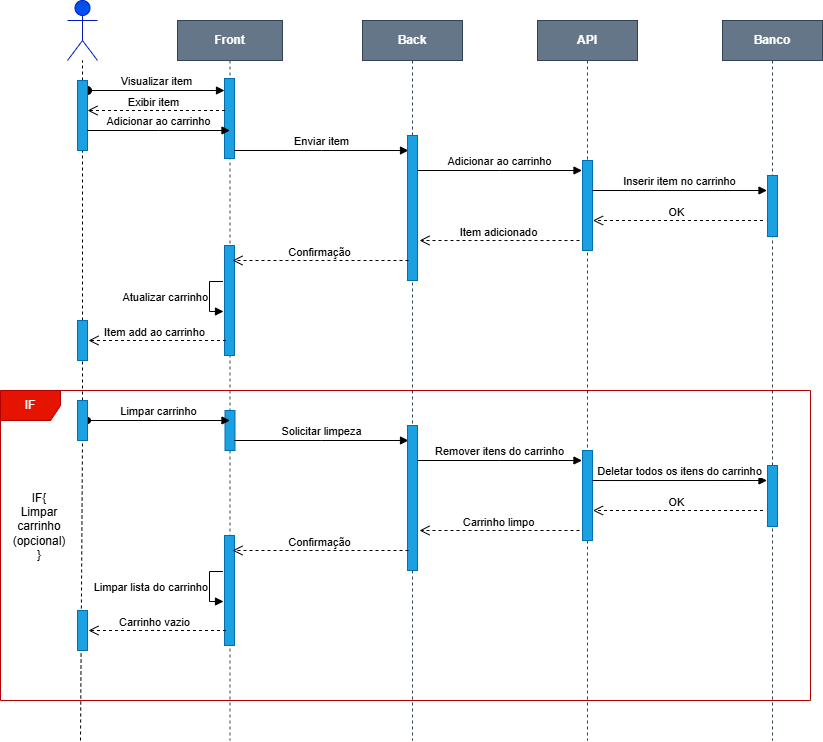

The diagram above was exported from draw.io. Its source (the exported page's mxGraphModel, read from the mxfile embedded in the PNG):
<mxGraphModel dx="1384" dy="822" grid="1" gridSize="10" guides="1" tooltips="1" connect="1" arrows="1" fold="1" page="1" pageScale="1" pageWidth="850" pageHeight="1100" math="0" shadow="0">
  <root>
    <mxCell id="0" />
    <mxCell id="1" parent="0" />
    <mxCell id="aM9ryv3xv72pqoxQDRHE-1" parent="1" style="shape=umlLifeline;perimeter=lifelinePerimeter;whiteSpace=wrap;html=1;container=0;dropTarget=0;collapsible=0;recursiveResize=0;outlineConnect=0;portConstraint=eastwest;newEdgeStyle={&quot;edgeStyle&quot;:&quot;elbowEdgeStyle&quot;,&quot;elbow&quot;:&quot;vertical&quot;,&quot;curved&quot;:0,&quot;rounded&quot;:0};fillColor=#647687;fontStyle=1;strokeColor=#314354;fontColor=#ffffff;" value="Front" vertex="1">
      <mxGeometry height="720" width="105" x="197" y="30" as="geometry" />
    </mxCell>
    <mxCell id="aM9ryv3xv72pqoxQDRHE-2" parent="aM9ryv3xv72pqoxQDRHE-1" style="html=1;points=[];perimeter=orthogonalPerimeter;outlineConnect=0;targetShapes=umlLifeline;portConstraint=eastwest;newEdgeStyle={&quot;edgeStyle&quot;:&quot;elbowEdgeStyle&quot;,&quot;elbow&quot;:&quot;vertical&quot;,&quot;curved&quot;:0,&quot;rounded&quot;:0};fillColor=#1ba1e2;fontColor=#ffffff;strokeColor=#006EAF;" value="" vertex="1">
      <mxGeometry height="80" width="10" x="47" y="58" as="geometry" />
    </mxCell>
    <mxCell id="aM9ryv3xv72pqoxQDRHE-3" edge="1" parent="aM9ryv3xv72pqoxQDRHE-1" style="html=1;verticalAlign=bottom;startArrow=oval;endArrow=block;startSize=8;edgeStyle=elbowEdgeStyle;elbow=vertical;curved=0;rounded=0;" target="aM9ryv3xv72pqoxQDRHE-2" value="Visualizar item">
      <mxGeometry relative="1" as="geometry">
        <mxPoint x="-90" y="70" as="sourcePoint" />
      </mxGeometry>
    </mxCell>
    <mxCell id="lHifqCYlaMicFtWGqSKe-36" parent="aM9ryv3xv72pqoxQDRHE-1" style="html=1;points=[];perimeter=orthogonalPerimeter;outlineConnect=0;targetShapes=umlLifeline;portConstraint=eastwest;newEdgeStyle={&quot;edgeStyle&quot;:&quot;elbowEdgeStyle&quot;,&quot;elbow&quot;:&quot;vertical&quot;,&quot;curved&quot;:0,&quot;rounded&quot;:0};fillColor=#1ba1e2;fontColor=#ffffff;strokeColor=#006EAF;" value="" vertex="1">
      <mxGeometry height="110" width="10" x="47" y="225" as="geometry" />
    </mxCell>
    <mxCell id="lHifqCYlaMicFtWGqSKe-63" parent="aM9ryv3xv72pqoxQDRHE-1" style="html=1;points=[];perimeter=orthogonalPerimeter;outlineConnect=0;targetShapes=umlLifeline;portConstraint=eastwest;newEdgeStyle={&quot;edgeStyle&quot;:&quot;elbowEdgeStyle&quot;,&quot;elbow&quot;:&quot;vertical&quot;,&quot;curved&quot;:0,&quot;rounded&quot;:0};fillColor=#1ba1e2;fontColor=#ffffff;strokeColor=#006EAF;" value="" vertex="1">
      <mxGeometry height="40" width="10" x="47.5" y="390" as="geometry" />
    </mxCell>
    <mxCell id="XZR2fXaxbXopOGtcIOZf-1" parent="1" style="shape=umlLifeline;perimeter=lifelinePerimeter;whiteSpace=wrap;html=1;container=0;dropTarget=0;collapsible=0;recursiveResize=0;outlineConnect=0;portConstraint=eastwest;newEdgeStyle={&quot;edgeStyle&quot;:&quot;elbowEdgeStyle&quot;,&quot;elbow&quot;:&quot;vertical&quot;,&quot;curved&quot;:0,&quot;rounded&quot;:0};fontStyle=1;fontColor=#ffffff;fillColor=#647687;strokeColor=#314354;" value="API" vertex="1">
      <mxGeometry height="720" width="100" x="557" y="30" as="geometry" />
    </mxCell>
    <mxCell id="XZR2fXaxbXopOGtcIOZf-2" parent="XZR2fXaxbXopOGtcIOZf-1" style="html=1;points=[];perimeter=orthogonalPerimeter;outlineConnect=0;targetShapes=umlLifeline;portConstraint=eastwest;newEdgeStyle={&quot;edgeStyle&quot;:&quot;elbowEdgeStyle&quot;,&quot;elbow&quot;:&quot;vertical&quot;,&quot;curved&quot;:0,&quot;rounded&quot;:0};fillColor=#1ba1e2;fontColor=#ffffff;strokeColor=#006EAF;" value="" vertex="1">
      <mxGeometry height="90" width="10" x="45" y="140" as="geometry" />
    </mxCell>
    <mxCell id="XZR2fXaxbXopOGtcIOZf-11" parent="1" style="shape=umlActor;verticalLabelPosition=bottom;verticalAlign=top;html=1;fillColor=light-dark(#0050EF,#000033);fontColor=#ffffff;strokeColor=#001DBC;" value="User" vertex="1">
      <mxGeometry height="60" width="30" x="87" y="10" as="geometry" />
    </mxCell>
    <mxCell id="XZR2fXaxbXopOGtcIOZf-13" edge="1" parent="1" source="XZR2fXaxbXopOGtcIOZf-28" style="endArrow=none;dashed=1;html=1;rounded=0;" target="XZR2fXaxbXopOGtcIOZf-11" value="">
      <mxGeometry height="50" relative="1" width="50" as="geometry">
        <mxPoint x="102" y="750" as="sourcePoint" />
        <mxPoint x="127" y="160" as="targetPoint" />
      </mxGeometry>
    </mxCell>
    <mxCell id="XZR2fXaxbXopOGtcIOZf-29" edge="1" parent="1" source="lHifqCYlaMicFtWGqSKe-38" style="endArrow=none;dashed=1;html=1;rounded=0;" target="XZR2fXaxbXopOGtcIOZf-28" value="">
      <mxGeometry height="50" relative="1" width="50" as="geometry">
        <mxPoint x="102" y="750" as="sourcePoint" />
        <mxPoint x="102" y="70" as="targetPoint" />
      </mxGeometry>
    </mxCell>
    <mxCell id="XZR2fXaxbXopOGtcIOZf-28" parent="1" style="html=1;points=[];perimeter=orthogonalPerimeter;outlineConnect=0;targetShapes=umlLifeline;portConstraint=eastwest;newEdgeStyle={&quot;edgeStyle&quot;:&quot;elbowEdgeStyle&quot;,&quot;elbow&quot;:&quot;vertical&quot;,&quot;curved&quot;:0,&quot;rounded&quot;:0};fillColor=#1ba1e2;fontColor=#ffffff;strokeColor=#006EAF;" value="" vertex="1">
      <mxGeometry height="70" width="10" x="97" y="90" as="geometry" />
    </mxCell>
    <mxCell id="XZR2fXaxbXopOGtcIOZf-81" edge="1" parent="1" style="html=1;verticalAlign=bottom;endArrow=block;edgeStyle=elbowEdgeStyle;elbow=vertical;curved=0;rounded=0;" value="Enviar item">
      <mxGeometry relative="1" as="geometry">
        <Array as="points" />
        <mxPoint x="253.5" y="160" as="sourcePoint" />
        <mxPoint x="428" y="160" as="targetPoint" />
      </mxGeometry>
    </mxCell>
    <mxCell id="XZR2fXaxbXopOGtcIOZf-89" parent="1" style="shape=umlLifeline;perimeter=lifelinePerimeter;whiteSpace=wrap;html=1;container=0;dropTarget=0;collapsible=0;recursiveResize=0;outlineConnect=0;portConstraint=eastwest;newEdgeStyle={&quot;edgeStyle&quot;:&quot;elbowEdgeStyle&quot;,&quot;elbow&quot;:&quot;vertical&quot;,&quot;curved&quot;:0,&quot;rounded&quot;:0};fontStyle=1;fontColor=#ffffff;fillColor=#647687;strokeColor=#314354;" value="Back" vertex="1">
      <mxGeometry height="720" width="100" x="382" y="30" as="geometry" />
    </mxCell>
    <mxCell id="icGPenu8QYybzwlnF7Tq-8" parent="XZR2fXaxbXopOGtcIOZf-89" style="html=1;points=[];perimeter=orthogonalPerimeter;outlineConnect=0;targetShapes=umlLifeline;portConstraint=eastwest;newEdgeStyle={&quot;edgeStyle&quot;:&quot;elbowEdgeStyle&quot;,&quot;elbow&quot;:&quot;vertical&quot;,&quot;curved&quot;:0,&quot;rounded&quot;:0};fillColor=#1ba1e2;fontColor=#ffffff;strokeColor=#006EAF;" value="" vertex="1">
      <mxGeometry height="145" width="10" x="45" y="115" as="geometry" />
    </mxCell>
    <mxCell id="XZR2fXaxbXopOGtcIOZf-115" parent="1" style="shape=umlLifeline;perimeter=lifelinePerimeter;whiteSpace=wrap;html=1;container=0;dropTarget=0;collapsible=0;recursiveResize=0;outlineConnect=0;portConstraint=eastwest;newEdgeStyle={&quot;edgeStyle&quot;:&quot;elbowEdgeStyle&quot;,&quot;elbow&quot;:&quot;vertical&quot;,&quot;curved&quot;:0,&quot;rounded&quot;:0};fontStyle=1;fontColor=#ffffff;fillColor=#647687;strokeColor=#314354;" value="Banco" vertex="1">
      <mxGeometry height="720" width="100" x="742" y="30" as="geometry" />
    </mxCell>
    <mxCell id="lHifqCYlaMicFtWGqSKe-26" parent="XZR2fXaxbXopOGtcIOZf-115" style="html=1;points=[];perimeter=orthogonalPerimeter;outlineConnect=0;targetShapes=umlLifeline;portConstraint=eastwest;newEdgeStyle={&quot;edgeStyle&quot;:&quot;elbowEdgeStyle&quot;,&quot;elbow&quot;:&quot;vertical&quot;,&quot;curved&quot;:0,&quot;rounded&quot;:0};fillColor=#1ba1e2;fontColor=#ffffff;strokeColor=#006EAF;" value="" vertex="1">
      <mxGeometry height="61" width="10" x="45" y="155" as="geometry" />
    </mxCell>
    <mxCell id="qzBOcRlHeGoW7hnf8Fqi-1" edge="1" parent="1" style="html=1;verticalAlign=bottom;endArrow=open;dashed=1;endSize=8;curved=0;rounded=0;" value="">
      <mxGeometry relative="1" as="geometry">
        <mxPoint x="244.5" y="120" as="sourcePoint" />
        <mxPoint x="107" y="120" as="targetPoint" />
      </mxGeometry>
    </mxCell>
    <mxCell id="qzBOcRlHeGoW7hnf8Fqi-2" connectable="0" parent="qzBOcRlHeGoW7hnf8Fqi-1" style="edgeLabel;html=1;align=center;verticalAlign=bottom;resizable=0;points=[];labelPosition=center;verticalLabelPosition=top;" value=" Exibir item" vertex="1">
      <mxGeometry relative="1" x="-0.1079" as="geometry">
        <mxPoint x="-11" as="offset" />
      </mxGeometry>
    </mxCell>
    <mxCell id="qzBOcRlHeGoW7hnf8Fqi-5" edge="1" parent="1" style="html=1;verticalAlign=bottom;endArrow=block;edgeStyle=elbowEdgeStyle;elbow=vertical;curved=0;rounded=0;" value="Adicionar ao carrinho">
      <mxGeometry relative="1" as="geometry">
        <Array as="points" />
        <mxPoint x="107" y="140" as="sourcePoint" />
        <mxPoint x="249.5" y="140" as="targetPoint" />
      </mxGeometry>
    </mxCell>
    <mxCell id="qzBOcRlHeGoW7hnf8Fqi-6" edge="1" parent="1" style="html=1;verticalAlign=bottom;endArrow=block;edgeStyle=elbowEdgeStyle;elbow=vertical;curved=0;rounded=0;" value="Adicionar ao carrinho">
      <mxGeometry relative="1" as="geometry">
        <Array as="points" />
        <mxPoint x="437" y="180" as="sourcePoint" />
        <mxPoint x="601.5" y="180" as="targetPoint" />
      </mxGeometry>
    </mxCell>
    <mxCell id="qzBOcRlHeGoW7hnf8Fqi-7" edge="1" parent="1" style="html=1;verticalAlign=bottom;endArrow=block;edgeStyle=elbowEdgeStyle;elbow=vertical;curved=0;rounded=0;exitX=0.7;exitY=0.158;exitDx=0;exitDy=0;exitPerimeter=0;" value="Inserir item no carrinho">
      <mxGeometry relative="1" as="geometry">
        <Array as="points" />
        <mxPoint x="612" y="200.01999999999998" as="sourcePoint" />
        <mxPoint x="786.5" y="200" as="targetPoint" />
      </mxGeometry>
    </mxCell>
    <mxCell id="qzBOcRlHeGoW7hnf8Fqi-8" edge="1" parent="1" style="html=1;verticalAlign=bottom;endArrow=open;dashed=1;endSize=8;curved=0;rounded=0;" value="">
      <mxGeometry relative="1" as="geometry">
        <mxPoint x="782.5" y="230" as="sourcePoint" />
        <mxPoint x="612.5" y="230" as="targetPoint" />
      </mxGeometry>
    </mxCell>
    <mxCell id="qzBOcRlHeGoW7hnf8Fqi-9" connectable="0" parent="qzBOcRlHeGoW7hnf8Fqi-8" style="edgeLabel;html=1;align=center;verticalAlign=bottom;resizable=0;points=[];labelPosition=center;verticalLabelPosition=top;" value="OK" vertex="1">
      <mxGeometry relative="1" x="-0.1079" as="geometry">
        <mxPoint x="-11" as="offset" />
      </mxGeometry>
    </mxCell>
    <mxCell id="qzBOcRlHeGoW7hnf8Fqi-12" edge="1" parent="1" style="html=1;verticalAlign=bottom;endArrow=open;dashed=1;endSize=8;curved=0;rounded=0;" value="">
      <mxGeometry relative="1" as="geometry">
        <mxPoint x="599" y="250" as="sourcePoint" />
        <mxPoint x="439" y="250" as="targetPoint" />
      </mxGeometry>
    </mxCell>
    <mxCell id="qzBOcRlHeGoW7hnf8Fqi-13" connectable="0" parent="qzBOcRlHeGoW7hnf8Fqi-12" style="edgeLabel;html=1;align=center;verticalAlign=bottom;resizable=0;points=[];labelPosition=center;verticalLabelPosition=top;" value="Item adicionado" vertex="1">
      <mxGeometry relative="1" x="-0.1079" as="geometry">
        <mxPoint x="-11" as="offset" />
      </mxGeometry>
    </mxCell>
    <mxCell id="lHifqCYlaMicFtWGqSKe-34" edge="1" parent="1" style="html=1;verticalAlign=bottom;endArrow=open;dashed=1;endSize=8;curved=0;rounded=0;" value="">
      <mxGeometry relative="1" as="geometry">
        <mxPoint x="428" y="270" as="sourcePoint" />
        <mxPoint x="252" y="270" as="targetPoint" />
      </mxGeometry>
    </mxCell>
    <mxCell id="lHifqCYlaMicFtWGqSKe-35" connectable="0" parent="lHifqCYlaMicFtWGqSKe-34" style="edgeLabel;html=1;align=center;verticalAlign=bottom;resizable=0;points=[];labelPosition=center;verticalLabelPosition=top;" value="Confirmação" vertex="1">
      <mxGeometry relative="1" x="-0.1079" as="geometry">
        <mxPoint x="-11" as="offset" />
      </mxGeometry>
    </mxCell>
    <mxCell id="lHifqCYlaMicFtWGqSKe-37" edge="1" parent="1" style="html=1;align=right;spacingLeft=2;endArrow=block;rounded=0;edgeStyle=orthogonalEdgeStyle;curved=0;rounded=0;labelPosition=left;verticalLabelPosition=middle;verticalAlign=middle;" value="Atualizar carrinho">
      <mxGeometry relative="1" x="0.0087" as="geometry">
        <mxPoint as="offset" />
        <Array as="points">
          <mxPoint x="229" y="291" />
          <mxPoint x="229" y="321" />
        </Array>
        <mxPoint x="242.5" y="291" as="sourcePoint" />
        <mxPoint x="243" y="321" as="targetPoint" />
      </mxGeometry>
    </mxCell>
    <mxCell id="lHifqCYlaMicFtWGqSKe-39" edge="1" parent="1" source="lHifqCYlaMicFtWGqSKe-61" style="endArrow=none;dashed=1;html=1;rounded=0;" target="lHifqCYlaMicFtWGqSKe-38" value="">
      <mxGeometry height="50" relative="1" width="50" as="geometry">
        <mxPoint x="102" y="750" as="sourcePoint" />
        <mxPoint x="102" y="160" as="targetPoint" />
      </mxGeometry>
    </mxCell>
    <mxCell id="lHifqCYlaMicFtWGqSKe-38" parent="1" style="html=1;points=[];perimeter=orthogonalPerimeter;outlineConnect=0;targetShapes=umlLifeline;portConstraint=eastwest;newEdgeStyle={&quot;edgeStyle&quot;:&quot;elbowEdgeStyle&quot;,&quot;elbow&quot;:&quot;vertical&quot;,&quot;curved&quot;:0,&quot;rounded&quot;:0};fillColor=#1ba1e2;fontColor=#ffffff;strokeColor=#006EAF;" value="" vertex="1">
      <mxGeometry height="40" width="10" x="97" y="330" as="geometry" />
    </mxCell>
    <mxCell id="lHifqCYlaMicFtWGqSKe-40" edge="1" parent="1" style="html=1;verticalAlign=bottom;endArrow=open;dashed=1;endSize=8;curved=0;rounded=0;" value="">
      <mxGeometry relative="1" as="geometry">
        <mxPoint x="245.5" y="350" as="sourcePoint" />
        <mxPoint x="108" y="350" as="targetPoint" />
      </mxGeometry>
    </mxCell>
    <mxCell id="lHifqCYlaMicFtWGqSKe-41" connectable="0" parent="lHifqCYlaMicFtWGqSKe-40" style="edgeLabel;html=1;align=center;verticalAlign=bottom;resizable=0;points=[];labelPosition=center;verticalLabelPosition=top;" value=" Item add ao carrinho" vertex="1">
      <mxGeometry relative="1" x="-0.1079" as="geometry">
        <mxPoint x="-11" as="offset" />
      </mxGeometry>
    </mxCell>
    <mxCell id="lHifqCYlaMicFtWGqSKe-42" parent="1" style="html=1;points=[];perimeter=orthogonalPerimeter;outlineConnect=0;targetShapes=umlLifeline;portConstraint=eastwest;newEdgeStyle={&quot;edgeStyle&quot;:&quot;elbowEdgeStyle&quot;,&quot;elbow&quot;:&quot;vertical&quot;,&quot;curved&quot;:0,&quot;rounded&quot;:0};fillColor=#1ba1e2;fontColor=#ffffff;strokeColor=#006EAF;" value="" vertex="1">
      <mxGeometry height="110" width="10" x="244" y="545" as="geometry" />
    </mxCell>
    <mxCell id="lHifqCYlaMicFtWGqSKe-43" parent="1" style="html=1;points=[];perimeter=orthogonalPerimeter;outlineConnect=0;targetShapes=umlLifeline;portConstraint=eastwest;newEdgeStyle={&quot;edgeStyle&quot;:&quot;elbowEdgeStyle&quot;,&quot;elbow&quot;:&quot;vertical&quot;,&quot;curved&quot;:0,&quot;rounded&quot;:0};fillColor=#1ba1e2;fontColor=#ffffff;strokeColor=#006EAF;" value="" vertex="1">
      <mxGeometry height="90" width="10" x="602" y="460" as="geometry" />
    </mxCell>
    <mxCell id="lHifqCYlaMicFtWGqSKe-44" edge="1" parent="1" style="endArrow=none;dashed=1;html=1;rounded=0;" value="">
      <mxGeometry height="50" relative="1" width="50" as="geometry">
        <mxPoint x="100" y="750" as="sourcePoint" />
        <mxPoint x="102" y="450" as="targetPoint" />
      </mxGeometry>
    </mxCell>
    <mxCell id="lHifqCYlaMicFtWGqSKe-45" edge="1" parent="1" style="html=1;verticalAlign=bottom;endArrow=block;edgeStyle=elbowEdgeStyle;elbow=vertical;curved=0;rounded=0;" value="Solicitar limpeza">
      <mxGeometry relative="1" as="geometry">
        <Array as="points" />
        <mxPoint x="253.5" y="450" as="sourcePoint" />
        <mxPoint x="428" y="450" as="targetPoint" />
      </mxGeometry>
    </mxCell>
    <mxCell id="lHifqCYlaMicFtWGqSKe-46" parent="1" style="html=1;points=[];perimeter=orthogonalPerimeter;outlineConnect=0;targetShapes=umlLifeline;portConstraint=eastwest;newEdgeStyle={&quot;edgeStyle&quot;:&quot;elbowEdgeStyle&quot;,&quot;elbow&quot;:&quot;vertical&quot;,&quot;curved&quot;:0,&quot;rounded&quot;:0};fillColor=#1ba1e2;fontColor=#ffffff;strokeColor=#006EAF;" value="" vertex="1">
      <mxGeometry height="145" width="10" x="427" y="435" as="geometry" />
    </mxCell>
    <mxCell id="lHifqCYlaMicFtWGqSKe-47" parent="1" style="html=1;points=[];perimeter=orthogonalPerimeter;outlineConnect=0;targetShapes=umlLifeline;portConstraint=eastwest;newEdgeStyle={&quot;edgeStyle&quot;:&quot;elbowEdgeStyle&quot;,&quot;elbow&quot;:&quot;vertical&quot;,&quot;curved&quot;:0,&quot;rounded&quot;:0};fillColor=#1ba1e2;fontColor=#ffffff;strokeColor=#006EAF;" value="" vertex="1">
      <mxGeometry height="61" width="10" x="787" y="475" as="geometry" />
    </mxCell>
    <mxCell id="lHifqCYlaMicFtWGqSKe-48" edge="1" parent="1" style="html=1;verticalAlign=bottom;endArrow=block;edgeStyle=elbowEdgeStyle;elbow=vertical;curved=0;rounded=0;startArrow=oval;startFill=1;" value="Limpar carrinho">
      <mxGeometry relative="1" as="geometry">
        <Array as="points" />
        <mxPoint x="107" y="430" as="sourcePoint" />
        <mxPoint x="249.5" y="430" as="targetPoint" />
      </mxGeometry>
    </mxCell>
    <mxCell id="lHifqCYlaMicFtWGqSKe-49" edge="1" parent="1" style="html=1;verticalAlign=bottom;endArrow=block;edgeStyle=elbowEdgeStyle;elbow=vertical;curved=0;rounded=0;" value="Remover itens do carrinho">
      <mxGeometry relative="1" as="geometry">
        <Array as="points" />
        <mxPoint x="437" y="470" as="sourcePoint" />
        <mxPoint x="601.5" y="470" as="targetPoint" />
      </mxGeometry>
    </mxCell>
    <mxCell id="lHifqCYlaMicFtWGqSKe-50" edge="1" parent="1" style="html=1;verticalAlign=bottom;endArrow=block;edgeStyle=elbowEdgeStyle;elbow=vertical;curved=0;rounded=0;exitX=0.7;exitY=0.158;exitDx=0;exitDy=0;exitPerimeter=0;" value="Deletar todos os itens do carrinho">
      <mxGeometry relative="1" as="geometry">
        <Array as="points" />
        <mxPoint x="612" y="490.02" as="sourcePoint" />
        <mxPoint x="786.5" y="490" as="targetPoint" />
      </mxGeometry>
    </mxCell>
    <mxCell id="lHifqCYlaMicFtWGqSKe-51" edge="1" parent="1" style="html=1;verticalAlign=bottom;endArrow=open;dashed=1;endSize=8;curved=0;rounded=0;" value="">
      <mxGeometry relative="1" as="geometry">
        <mxPoint x="782.5" y="520" as="sourcePoint" />
        <mxPoint x="612.5" y="520" as="targetPoint" />
      </mxGeometry>
    </mxCell>
    <mxCell id="lHifqCYlaMicFtWGqSKe-52" connectable="0" parent="lHifqCYlaMicFtWGqSKe-51" style="edgeLabel;html=1;align=center;verticalAlign=bottom;resizable=0;points=[];labelPosition=center;verticalLabelPosition=top;" value="OK" vertex="1">
      <mxGeometry relative="1" x="-0.1079" as="geometry">
        <mxPoint x="-11" as="offset" />
      </mxGeometry>
    </mxCell>
    <mxCell id="lHifqCYlaMicFtWGqSKe-53" edge="1" parent="1" style="html=1;verticalAlign=bottom;endArrow=open;dashed=1;endSize=8;curved=0;rounded=0;" value="">
      <mxGeometry relative="1" as="geometry">
        <mxPoint x="599" y="540" as="sourcePoint" />
        <mxPoint x="439" y="540" as="targetPoint" />
      </mxGeometry>
    </mxCell>
    <mxCell id="lHifqCYlaMicFtWGqSKe-54" connectable="0" parent="lHifqCYlaMicFtWGqSKe-53" style="edgeLabel;html=1;align=center;verticalAlign=bottom;resizable=0;points=[];labelPosition=center;verticalLabelPosition=top;" value="Carrinho limpo" vertex="1">
      <mxGeometry relative="1" x="-0.1079" as="geometry">
        <mxPoint x="-11" as="offset" />
      </mxGeometry>
    </mxCell>
    <mxCell id="lHifqCYlaMicFtWGqSKe-55" edge="1" parent="1" style="html=1;verticalAlign=bottom;endArrow=open;dashed=1;endSize=8;curved=0;rounded=0;" value="">
      <mxGeometry relative="1" as="geometry">
        <mxPoint x="428" y="560" as="sourcePoint" />
        <mxPoint x="252" y="560" as="targetPoint" />
      </mxGeometry>
    </mxCell>
    <mxCell id="lHifqCYlaMicFtWGqSKe-56" connectable="0" parent="lHifqCYlaMicFtWGqSKe-55" style="edgeLabel;html=1;align=center;verticalAlign=bottom;resizable=0;points=[];labelPosition=center;verticalLabelPosition=top;" value="Confirmação" vertex="1">
      <mxGeometry relative="1" x="-0.1079" as="geometry">
        <mxPoint x="-11" as="offset" />
      </mxGeometry>
    </mxCell>
    <mxCell id="lHifqCYlaMicFtWGqSKe-57" edge="1" parent="1" style="html=1;align=right;spacingLeft=2;endArrow=block;rounded=0;edgeStyle=orthogonalEdgeStyle;curved=0;rounded=0;labelPosition=left;verticalLabelPosition=middle;verticalAlign=middle;" value="Limpar lista do carrinho">
      <mxGeometry relative="1" x="0.0087" as="geometry">
        <mxPoint as="offset" />
        <Array as="points">
          <mxPoint x="229" y="581" />
          <mxPoint x="229" y="611" />
        </Array>
        <mxPoint x="242.5" y="581" as="sourcePoint" />
        <mxPoint x="243" y="611" as="targetPoint" />
      </mxGeometry>
    </mxCell>
    <mxCell id="lHifqCYlaMicFtWGqSKe-58" parent="1" style="html=1;points=[];perimeter=orthogonalPerimeter;outlineConnect=0;targetShapes=umlLifeline;portConstraint=eastwest;newEdgeStyle={&quot;edgeStyle&quot;:&quot;elbowEdgeStyle&quot;,&quot;elbow&quot;:&quot;vertical&quot;,&quot;curved&quot;:0,&quot;rounded&quot;:0};fillColor=#1ba1e2;fontColor=#ffffff;strokeColor=#006EAF;" value="" vertex="1">
      <mxGeometry height="40" width="10" x="97" y="620" as="geometry" />
    </mxCell>
    <mxCell id="lHifqCYlaMicFtWGqSKe-59" edge="1" parent="1" style="html=1;verticalAlign=bottom;endArrow=open;dashed=1;endSize=8;curved=0;rounded=0;" value="">
      <mxGeometry relative="1" as="geometry">
        <mxPoint x="245.5" y="640" as="sourcePoint" />
        <mxPoint x="108" y="640" as="targetPoint" />
      </mxGeometry>
    </mxCell>
    <mxCell id="lHifqCYlaMicFtWGqSKe-60" connectable="0" parent="lHifqCYlaMicFtWGqSKe-59" style="edgeLabel;html=1;align=center;verticalAlign=bottom;resizable=0;points=[];labelPosition=center;verticalLabelPosition=top;" value=" Carrinho vazio" vertex="1">
      <mxGeometry relative="1" x="-0.1079" as="geometry">
        <mxPoint x="-11" as="offset" />
      </mxGeometry>
    </mxCell>
    <mxCell id="lHifqCYlaMicFtWGqSKe-61" parent="1" style="html=1;points=[];perimeter=orthogonalPerimeter;outlineConnect=0;targetShapes=umlLifeline;portConstraint=eastwest;newEdgeStyle={&quot;edgeStyle&quot;:&quot;elbowEdgeStyle&quot;,&quot;elbow&quot;:&quot;vertical&quot;,&quot;curved&quot;:0,&quot;rounded&quot;:0};fillColor=#1ba1e2;fontColor=#ffffff;strokeColor=#006EAF;" value="" vertex="1">
      <mxGeometry height="40" width="10" x="97" y="410" as="geometry" />
    </mxCell>
    <mxCell id="lHifqCYlaMicFtWGqSKe-64" parent="1" style="shape=umlFrame;whiteSpace=wrap;html=1;pointerEvents=0;fillColor=#e51400;fontColor=#ffffff;strokeColor=#B20000;" value="IF" vertex="1">
      <mxGeometry height="310" width="810" x="20" y="400" as="geometry" />
    </mxCell>
    <mxCell id="lHifqCYlaMicFtWGqSKe-65" parent="1" style="text;html=1;whiteSpace=wrap;strokeColor=none;fillColor=none;align=center;verticalAlign=middle;rounded=0;" value="IF{&lt;div&gt;Limpar carrinho (opcional)&lt;/div&gt;&lt;div&gt;}&lt;/div&gt;" vertex="1">
      <mxGeometry height="30" width="60" x="29" y="521" as="geometry" />
    </mxCell>
  </root>
</mxGraphModel>